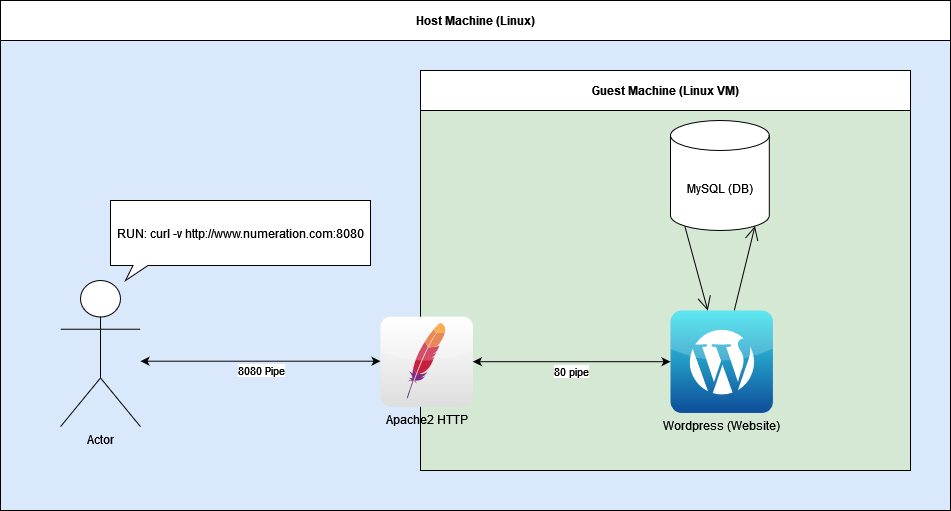

The diagram above was exported from draw.io. Its source (the exported page's mxGraphModel, read from the mxfile embedded in the PNG):
<mxGraphModel dx="2261" dy="782" grid="1" gridSize="10" guides="1" tooltips="1" connect="1" arrows="1" fold="1" page="1" pageScale="1" pageWidth="827" pageHeight="1169" math="0" shadow="0">
  <root>
    <mxCell id="0" />
    <mxCell id="1" parent="0" />
    <mxCell id="PG4j2-HRGXSz0g4sJ-SA-17" value="" style="verticalLabelPosition=bottom;verticalAlign=top;html=1;shape=mxgraph.basic.rect;fillColor2=none;strokeWidth=1;size=20;indent=5;fillColor=#dae8fc;strokeColor=#6c8ebf;" vertex="1" parent="1">
      <mxGeometry x="-280" y="130" width="950" height="470" as="geometry" />
    </mxCell>
    <mxCell id="PG4j2-HRGXSz0g4sJ-SA-14" value="Host Machine (Linux)" style="swimlane;startSize=40;" vertex="1" parent="1">
      <mxGeometry x="-280" y="90" width="950" height="510" as="geometry">
        <mxRectangle x="-30" y="100" width="100" height="30" as="alternateBounds" />
      </mxGeometry>
    </mxCell>
    <mxCell id="PG4j2-HRGXSz0g4sJ-SA-28" value="Actor" style="shape=umlActor;verticalLabelPosition=bottom;verticalAlign=top;html=1;outlineConnect=0;fillColor=default;gradientColor=none;" vertex="1" parent="PG4j2-HRGXSz0g4sJ-SA-14">
      <mxGeometry x="60" y="280" width="80" height="146.2" as="geometry" />
    </mxCell>
    <mxCell id="PG4j2-HRGXSz0g4sJ-SA-18" value="" style="verticalLabelPosition=bottom;verticalAlign=top;html=1;shape=mxgraph.basic.rect;fillColor2=none;strokeWidth=1;size=20;indent=5;fillColor=#d5e8d4;strokeColor=#82b366;" vertex="1" parent="1">
      <mxGeometry x="140" y="160" width="490" height="400" as="geometry" />
    </mxCell>
    <mxCell id="PG4j2-HRGXSz0g4sJ-SA-19" value="Guest Machine (Linux VM)" style="swimlane;startSize=40;" vertex="1" parent="1">
      <mxGeometry x="140" y="160" width="490" height="400" as="geometry">
        <mxRectangle x="-30" y="100" width="100" height="30" as="alternateBounds" />
      </mxGeometry>
    </mxCell>
    <mxCell id="PG4j2-HRGXSz0g4sJ-SA-21" value="MySQL (DB)" style="shape=cylinder3;whiteSpace=wrap;html=1;boundedLbl=1;backgroundOutline=1;size=15;fillColor=default;gradientColor=none;" vertex="1" parent="PG4j2-HRGXSz0g4sJ-SA-19">
      <mxGeometry x="250" y="50" width="98.8" height="110" as="geometry" />
    </mxCell>
    <mxCell id="PG4j2-HRGXSz0g4sJ-SA-20" value="Wordpress (Website)" style="dashed=0;outlineConnect=0;html=1;align=center;labelPosition=center;verticalLabelPosition=bottom;verticalAlign=top;shape=mxgraph.webicons.wordpress;fillColor=#35E2EE;gradientColor=#0E4D99" vertex="1" parent="1">
      <mxGeometry x="390" y="400" width="102.4" height="102.4" as="geometry" />
    </mxCell>
    <mxCell id="PG4j2-HRGXSz0g4sJ-SA-24" value="" style="endArrow=open;endFill=1;endSize=12;html=1;rounded=0;exitX=0.145;exitY=1;exitDx=0;exitDy=-4.35;exitPerimeter=0;" edge="1" parent="1" source="PG4j2-HRGXSz0g4sJ-SA-21" target="PG4j2-HRGXSz0g4sJ-SA-20">
      <mxGeometry width="160" relative="1" as="geometry">
        <mxPoint x="324" y="350" as="sourcePoint" />
        <mxPoint x="484" y="350" as="targetPoint" />
      </mxGeometry>
    </mxCell>
    <mxCell id="PG4j2-HRGXSz0g4sJ-SA-25" value="" style="endArrow=open;endFill=1;endSize=12;html=1;rounded=0;entryX=0.855;entryY=1;entryDx=0;entryDy=-4.35;entryPerimeter=0;" edge="1" parent="1" source="PG4j2-HRGXSz0g4sJ-SA-20" target="PG4j2-HRGXSz0g4sJ-SA-21">
      <mxGeometry width="160" relative="1" as="geometry">
        <mxPoint x="414.326" y="325.6500000000001" as="sourcePoint" />
        <mxPoint x="437.27193803024693" y="410" as="targetPoint" />
      </mxGeometry>
    </mxCell>
    <mxCell id="PG4j2-HRGXSz0g4sJ-SA-26" value="Apache2 HTTP" style="dashed=0;outlineConnect=0;html=1;align=center;labelPosition=center;verticalLabelPosition=bottom;verticalAlign=top;shape=mxgraph.webicons.apache;gradientColor=#DFDEDE" vertex="1" parent="1">
      <mxGeometry x="100" y="406.2" width="92.4" height="90" as="geometry" />
    </mxCell>
    <mxCell id="PG4j2-HRGXSz0g4sJ-SA-27" value="" style="endArrow=classic;html=1;rounded=0;startArrow=classic;startFill=1;" edge="1" parent="1" source="PG4j2-HRGXSz0g4sJ-SA-26" target="PG4j2-HRGXSz0g4sJ-SA-20">
      <mxGeometry width="50" height="50" relative="1" as="geometry">
        <mxPoint x="390" y="380" as="sourcePoint" />
        <mxPoint x="440" y="330" as="targetPoint" />
      </mxGeometry>
    </mxCell>
    <mxCell id="PG4j2-HRGXSz0g4sJ-SA-35" value="80 pipe" style="edgeLabel;html=1;align=center;verticalAlign=middle;resizable=0;points=[];" vertex="1" connectable="0" parent="PG4j2-HRGXSz0g4sJ-SA-27">
      <mxGeometry x="0.1498" y="-2" relative="1" as="geometry">
        <mxPoint x="-16" y="7" as="offset" />
      </mxGeometry>
    </mxCell>
    <mxCell id="PG4j2-HRGXSz0g4sJ-SA-32" style="edgeStyle=orthogonalEdgeStyle;rounded=0;orthogonalLoop=1;jettySize=auto;html=1;startArrow=classic;startFill=1;" edge="1" parent="1">
      <mxGeometry relative="1" as="geometry">
        <mxPoint x="-140" y="450.7" as="sourcePoint" />
        <mxPoint x="100" y="450.7" as="targetPoint" />
        <Array as="points">
          <mxPoint x="-80" y="450.7" />
          <mxPoint x="-80" y="450.7" />
        </Array>
      </mxGeometry>
    </mxCell>
    <mxCell id="PG4j2-HRGXSz0g4sJ-SA-36" value="8080 Pipe" style="edgeLabel;html=1;align=center;verticalAlign=middle;resizable=0;points=[];" vertex="1" connectable="0" parent="PG4j2-HRGXSz0g4sJ-SA-32">
      <mxGeometry x="0.0917" y="-1" relative="1" as="geometry">
        <mxPoint x="-11" y="8" as="offset" />
      </mxGeometry>
    </mxCell>
    <mxCell id="PG4j2-HRGXSz0g4sJ-SA-37" value="RUN: curl -v http://www.numeration.com:8080" style="whiteSpace=wrap;html=1;shape=mxgraph.basic.rectCallout;dx=30;dy=15;boundedLbl=1;fillColor=default;gradientColor=none;" vertex="1" parent="1">
      <mxGeometry x="-170" y="290" width="260" height="80" as="geometry" />
    </mxCell>
  </root>
</mxGraphModel>